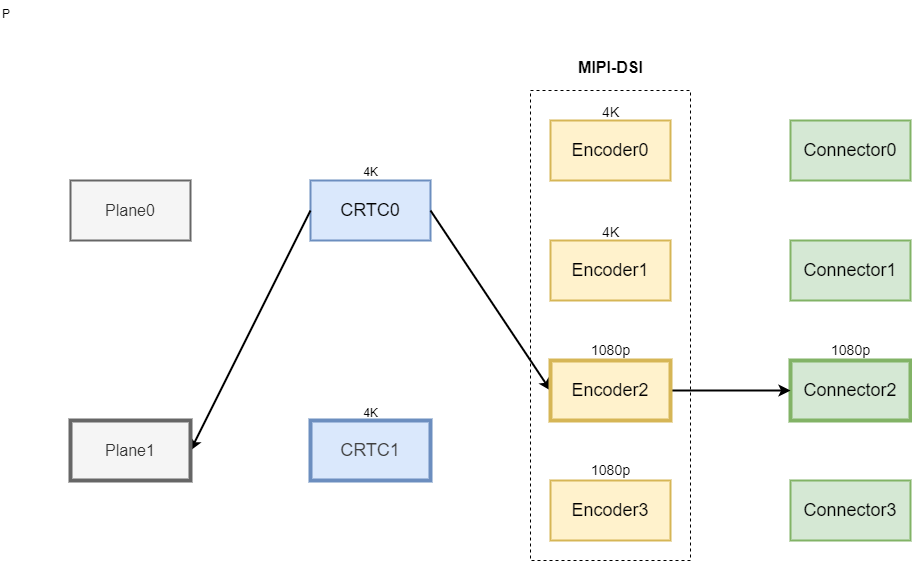

The diagram above was exported from draw.io. Its source (the exported page's mxGraphModel, read from the mxfile embedded in the PNG):
<mxGraphModel dx="1388" dy="515" grid="1" gridSize="10" guides="1" tooltips="1" connect="1" arrows="1" fold="1" page="1" pageScale="1" pageWidth="850" pageHeight="1100" background="#ffffff" math="0" shadow="0">
  <root>
    <mxCell id="0" />
    <mxCell id="1" parent="0" />
    <mxCell id="2" value="&lt;font style=&quot;font-size: 18px;&quot;&gt;CRTC0&lt;/font&gt;" style="rounded=0;whiteSpace=wrap;html=1;fillColor=#dae8fc;strokeColor=#6c8ebf;strokeWidth=2;" parent="1" vertex="1">
      <mxGeometry x="160" y="190" width="120" height="60" as="geometry" />
    </mxCell>
    <mxCell id="3" style="edgeStyle=none;html=1;exitX=0;exitY=0.5;exitDx=0;exitDy=0;strokeWidth=2;entryX=1;entryY=0.5;entryDx=0;entryDy=0;" parent="1" source="2" target="7" edge="1">
      <mxGeometry relative="1" as="geometry" />
    </mxCell>
    <mxCell id="4" style="edgeStyle=none;html=1;exitX=1;exitY=0.5;exitDx=0;exitDy=0;entryX=0;entryY=0.5;entryDx=0;entryDy=0;strokeWidth=2;" parent="1" source="2" target="17" edge="1">
      <mxGeometry relative="1" as="geometry" />
    </mxCell>
    <mxCell id="5" value="&lt;span style=&quot;color: rgb(63, 63, 63); font-size: 18px;&quot;&gt;CRTC1&lt;/span&gt;" style="rounded=0;whiteSpace=wrap;html=1;fillColor=#dae8fc;strokeColor=#6c8ebf;strokeWidth=4;" parent="1" vertex="1">
      <mxGeometry x="160" y="430" width="120" height="60" as="geometry" />
    </mxCell>
    <mxCell id="6" value="&lt;font style=&quot;font-size: 16px;&quot;&gt;Plane0&lt;/font&gt;" style="rounded=0;whiteSpace=wrap;html=1;fillColor=#f5f5f5;fontColor=#333333;strokeColor=#666666;strokeWidth=2;" parent="1" vertex="1">
      <mxGeometry x="-80" y="190" width="120" height="60" as="geometry" />
    </mxCell>
    <mxCell id="7" value="&lt;font style=&quot;font-size: 16px;&quot;&gt;Plane1&lt;/font&gt;" style="rounded=0;whiteSpace=wrap;html=1;fillColor=#f5f5f5;fontColor=#333333;strokeColor=#666666;strokeWidth=4;" parent="1" vertex="1">
      <mxGeometry x="-80" y="430" width="120" height="60" as="geometry" />
    </mxCell>
    <mxCell id="8" value="&lt;font style=&quot;font-size: 18px;&quot;&gt;Connector0&lt;/font&gt;" style="rounded=0;whiteSpace=wrap;html=1;fillColor=#d5e8d4;strokeColor=#82b366;strokeWidth=2;" parent="1" vertex="1">
      <mxGeometry x="640" y="130" width="120" height="60" as="geometry" />
    </mxCell>
    <mxCell id="9" value="&lt;font style=&quot;font-size: 18px;&quot;&gt;Connector1&lt;/font&gt;" style="rounded=0;whiteSpace=wrap;html=1;fillColor=#d5e8d4;strokeColor=#82b366;strokeWidth=2;" parent="1" vertex="1">
      <mxGeometry x="640" y="250" width="120" height="60" as="geometry" />
    </mxCell>
    <mxCell id="10" value="&lt;font style=&quot;font-size: 18px;&quot;&gt;Connector2&lt;/font&gt;" style="rounded=0;whiteSpace=wrap;html=1;fillColor=#d5e8d4;strokeColor=#82b366;strokeWidth=4;" parent="1" vertex="1">
      <mxGeometry x="640" y="370" width="120" height="60" as="geometry" />
    </mxCell>
    <mxCell id="11" value="&lt;font style=&quot;font-size: 18px;&quot;&gt;Connector3&lt;/font&gt;" style="rounded=0;whiteSpace=wrap;html=1;fillColor=#d5e8d4;strokeColor=#82b366;strokeWidth=2;" parent="1" vertex="1">
      <mxGeometry x="640" y="490" width="120" height="60" as="geometry" />
    </mxCell>
    <mxCell id="12" value="" style="rounded=0;whiteSpace=wrap;html=1;fillColor=none;dashed=1;" parent="1" vertex="1">
      <mxGeometry x="380" y="100" width="160" height="470" as="geometry" />
    </mxCell>
    <mxCell id="13" value="&lt;font style=&quot;font-size: 16px;&quot;&gt;&lt;b&gt;MIPI-DSI&lt;/b&gt;&lt;/font&gt;" style="text;html=1;align=center;verticalAlign=middle;resizable=0;points=[];autosize=1;strokeColor=none;fillColor=none;" parent="1" vertex="1">
      <mxGeometry x="415" y="62" width="90" height="30" as="geometry" />
    </mxCell>
    <mxCell id="14" value="&lt;font style=&quot;font-size: 18px;&quot;&gt;Encoder0&lt;/font&gt;" style="rounded=0;whiteSpace=wrap;html=1;fillColor=#fff2cc;strokeColor=#d6b656;strokeWidth=2;" parent="1" vertex="1">
      <mxGeometry x="400" y="130" width="120" height="60" as="geometry" />
    </mxCell>
    <mxCell id="15" value="&lt;font style=&quot;font-size: 18px;&quot;&gt;Encoder1&lt;/font&gt;" style="rounded=0;whiteSpace=wrap;html=1;fillColor=#fff2cc;strokeColor=#d6b656;strokeWidth=2;" parent="1" vertex="1">
      <mxGeometry x="400" y="250" width="120" height="60" as="geometry" />
    </mxCell>
    <mxCell id="16" style="edgeStyle=none;html=1;exitX=1;exitY=0.5;exitDx=0;exitDy=0;strokeWidth=2;" parent="1" source="17" target="10" edge="1">
      <mxGeometry relative="1" as="geometry" />
    </mxCell>
    <mxCell id="17" value="&lt;font style=&quot;font-size: 18px;&quot;&gt;Encoder2&lt;/font&gt;" style="rounded=0;whiteSpace=wrap;html=1;fillColor=#fff2cc;strokeColor=#d6b656;strokeWidth=4;" parent="1" vertex="1">
      <mxGeometry x="400" y="370" width="120" height="60" as="geometry" />
    </mxCell>
    <mxCell id="18" value="&lt;font style=&quot;font-size: 18px;&quot;&gt;Encoder3&lt;/font&gt;" style="rounded=0;whiteSpace=wrap;html=1;fillColor=#fff2cc;strokeColor=#d6b656;strokeWidth=2;" parent="1" vertex="1">
      <mxGeometry x="400" y="490" width="120" height="60" as="geometry" />
    </mxCell>
    <mxCell id="19" value="&lt;font style=&quot;font-size: 14px;&quot;&gt;1080p&lt;/font&gt;" style="text;html=1;align=center;verticalAlign=middle;resizable=0;points=[];autosize=1;strokeColor=none;fillColor=none;" parent="1" vertex="1">
      <mxGeometry x="430" y="465" width="60" height="30" as="geometry" />
    </mxCell>
    <mxCell id="20" value="&lt;font style=&quot;font-size: 14px;&quot;&gt;1080p&lt;/font&gt;" style="text;html=1;align=center;verticalAlign=middle;resizable=0;points=[];autosize=1;strokeColor=none;fillColor=none;strokeWidth=2;" parent="1" vertex="1">
      <mxGeometry x="430" y="345" width="60" height="30" as="geometry" />
    </mxCell>
    <mxCell id="21" value="&lt;font style=&quot;font-size: 14px;&quot;&gt;4K&lt;/font&gt;" style="text;html=1;align=center;verticalAlign=middle;resizable=0;points=[];autosize=1;strokeColor=none;fillColor=none;strokeWidth=2;" parent="1" vertex="1">
      <mxGeometry x="440" y="107" width="40" height="30" as="geometry" />
    </mxCell>
    <mxCell id="22" value="&lt;font style=&quot;font-size: 14px;&quot;&gt;4K&lt;/font&gt;" style="text;html=1;align=center;verticalAlign=middle;resizable=0;points=[];autosize=1;strokeColor=none;fillColor=none;strokeWidth=2;" parent="1" vertex="1">
      <mxGeometry x="440" y="227" width="40" height="30" as="geometry" />
    </mxCell>
    <mxCell id="23" value="&lt;font style=&quot;font-size: 14px;&quot;&gt;1080p&lt;/font&gt;" style="text;html=1;align=center;verticalAlign=middle;resizable=0;points=[];autosize=1;strokeColor=none;fillColor=none;strokeWidth=2;rounded=0;glass=0;shadow=0;absoluteArcSize=0;opacity=10;" parent="1" vertex="1">
      <mxGeometry x="670" y="345" width="60" height="30" as="geometry" />
    </mxCell>
    <mxCell id="24" value="4K" style="text;html=1;align=center;verticalAlign=middle;resizable=0;points=[];autosize=1;strokeColor=none;fillColor=none;" parent="1" vertex="1">
      <mxGeometry x="200" y="408" width="40" height="30" as="geometry" />
    </mxCell>
    <mxCell id="25" value="4K" style="text;html=1;align=center;verticalAlign=middle;resizable=0;points=[];autosize=1;strokeColor=none;fillColor=none;" parent="1" vertex="1">
      <mxGeometry x="200" y="167" width="40" height="30" as="geometry" />
    </mxCell>
    <mxCell id="26" value="P" style="text;whiteSpace=wrap;" parent="1" vertex="1">
      <mxGeometry x="-150" y="10" width="40" height="40" as="geometry" />
    </mxCell>
  </root>
</mxGraphModel>